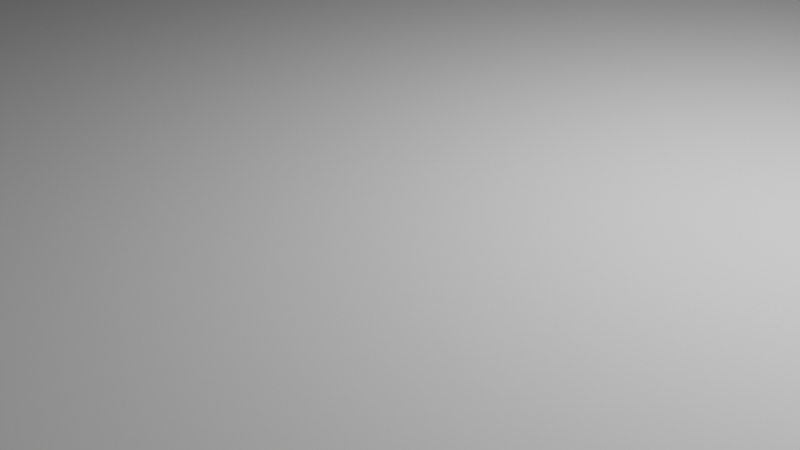 # Source: pyramid002.blend  (saved by Blender 2.82.7; exported with 4.5.12 LTS)
import bpy
from mathutils import Matrix  # noqa: F401  (used for matrix-valued properties, if any)

bpy.ops.wm.read_factory_settings(use_empty=True)
scene = bpy.context.scene
scene.name = 'Scene'

# ---- collections
col_collection = bpy.data.collections.new('Collection'); scene.collection.children.link(col_collection)

# ---- world
world_world = bpy.data.worlds.new('World'); scene.world = world_world
world_world.use_nodes = True; world_world.node_tree.nodes.clear()
_N = world_world.node_tree.nodes; _L = world_world.node_tree.links
n0 = _N.new('ShaderNodeOutputWorld'); n0.name = 'World Output'; n0.location = (300, 300)
n1 = _N.new('ShaderNodeBackground'); n1.name = 'Background'; n1.location = (10, 300)
n1.inputs[0].default_value = (0.05088, 0.05088, 0.05088, 1.0)
_L.new(n1.outputs[0], n0.inputs[0])
n0.is_active_output = True
world_world.color = (0.05088, 0.05088, 0.05088)
world_world.use_sun_shadow = False
world_world.sun_shadow_jitter_overblur = 0.0

# ---- cameras
cam_camera = bpy.data.cameras.new('Camera')
cam_camera.clip_end = 100.0
cam_camera.ortho_scale = 7.314

# ---- lights
light_light = bpy.data.lights.new('Light', 'POINT')
light_light.transmission_factor = 0.0
light_light.energy = 1000.0
light_light.shadow_soft_size = 0.1
light_light.shadow_maximum_resolution = 0.006
light_light.use_absolute_resolution = True

# ---- meshes
me_cube_001 = bpy.data.meshes.new('Cube.001')
me_cube_001.from_pydata([(-1.0, -1.0, -1.0), (-1.0, -1.0, 1.0), (-1.0, 1.0, -1.0), (-1.0, 1.0, 1.0), (1.0, -1.0, -1.0), (1.0, -1.0, 1.0), (1.0, 1.0, -1.0), (1.0, 1.0, 1.0)], [], [(0, 1, 3, 2), (2, 3, 7, 6), (6, 7, 5, 4), (4, 5, 1, 0), (2, 6, 4, 0), (7, 3, 1, 5)])
_uv = me_cube_001.uv_layers.new(name='UVMap')
_uv.uv.foreach_set('vector', [0.375, 0.0, 0.625, 0.0, 0.625, 0.25, 0.375, 0.25, 0.375, 0.25, 0.625, 0.25, 0.625, 0.5, 0.375, 0.5, 0.375, 0.5, 0.625, 0.5, 0.625, 0.75, 0.375, 0.75, 0.375, 0.75, 0.625, 0.75, 0.625, 1.0, 0.375, 1.0, 0.125, 0.5, 0.375, 0.5, 0.375, 0.75, 0.125, 0.75, 0.625, 0.5, 0.875, 0.5, 0.875, 0.75, 0.625, 0.75])
me_cube_001.use_remesh_fix_poles = True
me_cube_001.use_remesh_preserve_attributes = False
me_cube_001.use_mirror_vertex_groups = False
me_cube_001.update()

# ---- objects
ob_light = bpy.data.objects.new('Light', light_light)
ob_camera = bpy.data.objects.new('Camera', cam_camera)
ob_cube = bpy.data.objects.new('Cube', me_cube_001)

# ---- transforms, parenting, visibility, modifiers, constraints
ob_light.location = (4.076, 1.005, 5.904)
ob_light.rotation_euler = (0.6503, 0.05522, 1.866)
ob_light.lock_rotations_4d = False
ob_light.empty_display_type = 'ARROWS'
ob_light.color = (0.0, 0.0, 0.0, 0.0)
ob_light.lineart.crease_threshold = 0.0
ob_camera.location = (7.359, -6.926, 4.958)
ob_camera.rotation_euler = (1.109, 0.0, 0.8149)
ob_camera.lock_rotations_4d = False
ob_camera.empty_display_type = 'ARROWS'
ob_camera.color = (0.0, 0.0, 0.0, 0.0)
ob_camera.display_type = 'WIRE'
ob_camera.lineart.crease_threshold = 0.0
ob_cube.location = (0.0, 0.0, 0.0)
ob_cube.scale = (10.0, 10.0, 1.0)
ob_cube.lineart.crease_threshold = 0.0

# ---- collection membership
col_collection.objects.link(ob_light)
col_collection.objects.link(ob_camera)
col_collection.objects.link(ob_cube)

# ---- scene / render settings (as saved in the file)
scene.camera = ob_camera
scene.frame_start = 1; scene.frame_end = 250; scene.frame_set(1)
scene.render.engine = 'BLENDER_EEVEE_NEXT'
scene.cycles.use_denoising = False
scene.cycles.samples = 128
scene.cycles.sampling_pattern = 'TABULATED_SOBOL'
scene.cycles.use_adaptive_sampling = False
scene.cycles.use_light_tree = False
scene.view_settings.view_transform = 'Filmic'
bpy.context.view_layer.update()
